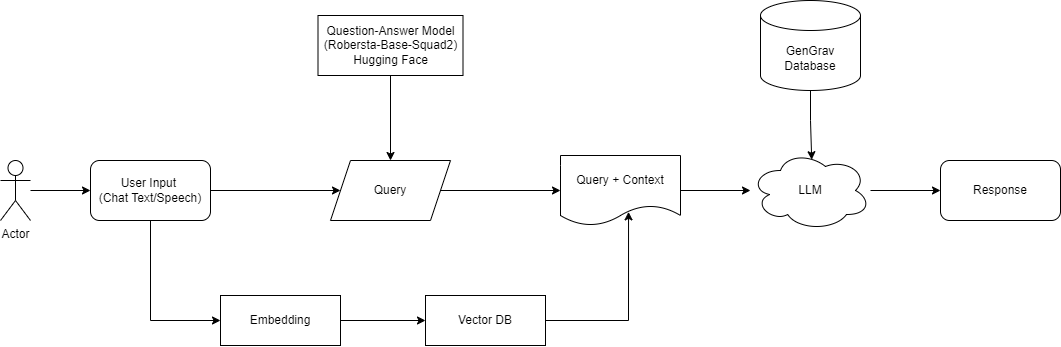

The diagram above was exported from draw.io. Its source (the exported page's mxGraphModel, read from the mxfile embedded in the PNG):
<mxGraphModel dx="1323" dy="687" grid="1" gridSize="10" guides="1" tooltips="1" connect="1" arrows="1" fold="1" page="1" pageScale="1" pageWidth="1169" pageHeight="827" math="0" shadow="0">
  <root>
    <mxCell id="0" />
    <mxCell id="1" parent="0" />
    <mxCell id="EY65TTpktMkxrIoH7q5D-24" style="edgeStyle=orthogonalEdgeStyle;rounded=0;orthogonalLoop=1;jettySize=auto;html=1;" edge="1" parent="1" source="EY65TTpktMkxrIoH7q5D-3" target="EY65TTpktMkxrIoH7q5D-22">
      <mxGeometry relative="1" as="geometry" />
    </mxCell>
    <mxCell id="EY65TTpktMkxrIoH7q5D-3" value="Actor" style="shape=umlActor;verticalLabelPosition=bottom;verticalAlign=top;html=1;outlineConnect=0;" vertex="1" parent="1">
      <mxGeometry x="40" y="250" width="30" height="60" as="geometry" />
    </mxCell>
    <mxCell id="EY65TTpktMkxrIoH7q5D-21" style="edgeStyle=orthogonalEdgeStyle;rounded=0;orthogonalLoop=1;jettySize=auto;html=1;entryX=0;entryY=0.5;entryDx=0;entryDy=0;" edge="1" parent="1" source="EY65TTpktMkxrIoH7q5D-4" target="EY65TTpktMkxrIoH7q5D-14">
      <mxGeometry relative="1" as="geometry" />
    </mxCell>
    <mxCell id="EY65TTpktMkxrIoH7q5D-4" value="Query" style="shape=parallelogram;perimeter=parallelogramPerimeter;whiteSpace=wrap;html=1;fixedSize=1;fillColor=none;" vertex="1" parent="1">
      <mxGeometry x="370" y="250" width="120" height="60" as="geometry" />
    </mxCell>
    <mxCell id="EY65TTpktMkxrIoH7q5D-13" style="edgeStyle=orthogonalEdgeStyle;rounded=0;orthogonalLoop=1;jettySize=auto;html=1;entryX=0.5;entryY=0;entryDx=0;entryDy=0;" edge="1" parent="1" source="EY65TTpktMkxrIoH7q5D-10" target="EY65TTpktMkxrIoH7q5D-4">
      <mxGeometry relative="1" as="geometry" />
    </mxCell>
    <mxCell id="EY65TTpktMkxrIoH7q5D-10" value="Question-Answer Model (Robersta-Base-Squad2)&lt;div&gt;Hugging Face&lt;/div&gt;" style="rounded=0;whiteSpace=wrap;html=1;fillColor=none;" vertex="1" parent="1">
      <mxGeometry x="357.5" y="105" width="145" height="60" as="geometry" />
    </mxCell>
    <mxCell id="EY65TTpktMkxrIoH7q5D-44" style="edgeStyle=orthogonalEdgeStyle;rounded=0;orthogonalLoop=1;jettySize=auto;html=1;" edge="1" parent="1" source="EY65TTpktMkxrIoH7q5D-14" target="EY65TTpktMkxrIoH7q5D-43">
      <mxGeometry relative="1" as="geometry" />
    </mxCell>
    <mxCell id="EY65TTpktMkxrIoH7q5D-14" value="Query + Context" style="shape=document;whiteSpace=wrap;html=1;boundedLbl=1;fillColor=none;size=0.2857142857142857;" vertex="1" parent="1">
      <mxGeometry x="600" y="245" width="120" height="70" as="geometry" />
    </mxCell>
    <mxCell id="EY65TTpktMkxrIoH7q5D-25" style="edgeStyle=orthogonalEdgeStyle;rounded=0;orthogonalLoop=1;jettySize=auto;html=1;" edge="1" parent="1" source="EY65TTpktMkxrIoH7q5D-22" target="EY65TTpktMkxrIoH7q5D-4">
      <mxGeometry relative="1" as="geometry" />
    </mxCell>
    <mxCell id="EY65TTpktMkxrIoH7q5D-28" style="edgeStyle=orthogonalEdgeStyle;rounded=0;orthogonalLoop=1;jettySize=auto;html=1;entryX=0;entryY=0.5;entryDx=0;entryDy=0;" edge="1" parent="1" source="EY65TTpktMkxrIoH7q5D-22" target="EY65TTpktMkxrIoH7q5D-27">
      <mxGeometry relative="1" as="geometry">
        <Array as="points">
          <mxPoint x="190" y="410" />
        </Array>
      </mxGeometry>
    </mxCell>
    <mxCell id="EY65TTpktMkxrIoH7q5D-22" value="User Input&amp;nbsp;&lt;div&gt;(Chat Text/Speech)&lt;/div&gt;" style="rounded=1;whiteSpace=wrap;html=1;fillColor=none;" vertex="1" parent="1">
      <mxGeometry x="130" y="250" width="120" height="60" as="geometry" />
    </mxCell>
    <mxCell id="EY65TTpktMkxrIoH7q5D-31" style="edgeStyle=orthogonalEdgeStyle;rounded=0;orthogonalLoop=1;jettySize=auto;html=1;entryX=0;entryY=0.5;entryDx=0;entryDy=0;" edge="1" parent="1" source="EY65TTpktMkxrIoH7q5D-27" target="EY65TTpktMkxrIoH7q5D-30">
      <mxGeometry relative="1" as="geometry" />
    </mxCell>
    <mxCell id="EY65TTpktMkxrIoH7q5D-27" value="Embedding" style="rounded=0;whiteSpace=wrap;html=1;fillColor=none;" vertex="1" parent="1">
      <mxGeometry x="260" y="385" width="120" height="50" as="geometry" />
    </mxCell>
    <mxCell id="EY65TTpktMkxrIoH7q5D-30" value="Vector DB" style="rounded=0;whiteSpace=wrap;html=1;fillColor=none;" vertex="1" parent="1">
      <mxGeometry x="465" y="385" width="120" height="50" as="geometry" />
    </mxCell>
    <mxCell id="EY65TTpktMkxrIoH7q5D-38" style="edgeStyle=orthogonalEdgeStyle;rounded=0;orthogonalLoop=1;jettySize=auto;html=1;entryX=0.567;entryY=0.805;entryDx=0;entryDy=0;entryPerimeter=0;" edge="1" parent="1" source="EY65TTpktMkxrIoH7q5D-30" target="EY65TTpktMkxrIoH7q5D-14">
      <mxGeometry relative="1" as="geometry" />
    </mxCell>
    <mxCell id="EY65TTpktMkxrIoH7q5D-46" style="edgeStyle=orthogonalEdgeStyle;rounded=0;orthogonalLoop=1;jettySize=auto;html=1;entryX=0;entryY=0.5;entryDx=0;entryDy=0;" edge="1" parent="1" source="EY65TTpktMkxrIoH7q5D-43" target="EY65TTpktMkxrIoH7q5D-45">
      <mxGeometry relative="1" as="geometry" />
    </mxCell>
    <mxCell id="EY65TTpktMkxrIoH7q5D-43" value="LLM" style="ellipse;shape=cloud;whiteSpace=wrap;html=1;fillColor=none;" vertex="1" parent="1">
      <mxGeometry x="790" y="240" width="120" height="80" as="geometry" />
    </mxCell>
    <mxCell id="EY65TTpktMkxrIoH7q5D-45" value="Response" style="rounded=1;whiteSpace=wrap;html=1;fillColor=none;" vertex="1" parent="1">
      <mxGeometry x="980" y="250" width="120" height="60" as="geometry" />
    </mxCell>
    <mxCell id="EY65TTpktMkxrIoH7q5D-47" value="GenGrav Database" style="shape=cylinder3;whiteSpace=wrap;html=1;boundedLbl=1;backgroundOutline=1;size=15;fillColor=none;" vertex="1" parent="1">
      <mxGeometry x="800" y="90" width="100" height="90" as="geometry" />
    </mxCell>
    <mxCell id="EY65TTpktMkxrIoH7q5D-48" style="edgeStyle=orthogonalEdgeStyle;rounded=0;orthogonalLoop=1;jettySize=auto;html=1;entryX=0.51;entryY=0.115;entryDx=0;entryDy=0;entryPerimeter=0;" edge="1" parent="1" source="EY65TTpktMkxrIoH7q5D-47" target="EY65TTpktMkxrIoH7q5D-43">
      <mxGeometry relative="1" as="geometry" />
    </mxCell>
  </root>
</mxGraphModel>